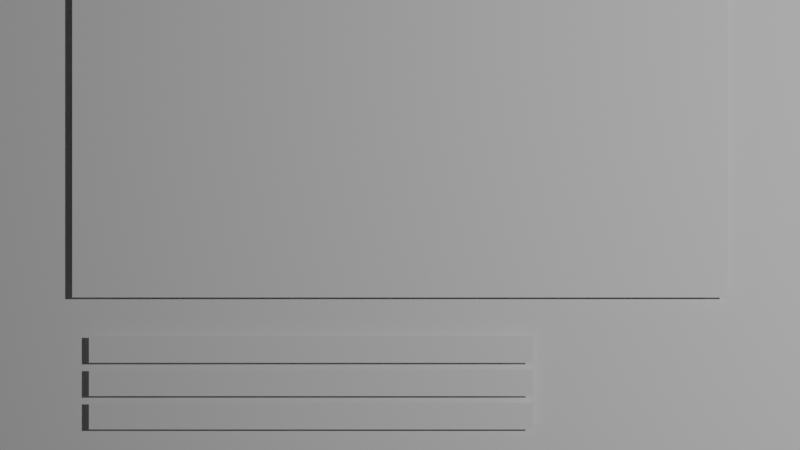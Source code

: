 # Source: VN.blend  (saved by Blender 5.0.118; exported with 4.5.12 LTS)
import bpy
from mathutils import Matrix  # noqa: F401  (used for matrix-valued properties, if any)

bpy.ops.wm.read_factory_settings(use_empty=True)
scene = bpy.context.scene
scene.name = 'Scene'

# ---- collections
col_main = bpy.data.collections.new('Main'); scene.collection.children.link(col_main)
col_lines = bpy.data.collections.new('Lines'); col_main.children.link(col_lines)

# ---- world
world_world = bpy.data.worlds.new('World'); scene.world = world_world
world_world.use_nodes = True; world_world.node_tree.nodes.clear()
_N = world_world.node_tree.nodes; _L = world_world.node_tree.links
n0 = _N.new('ShaderNodeOutputWorld'); n0.name = 'World Output'; n0.location = (200, 100)
n1 = _N.new('ShaderNodeBackground'); n1.name = 'Background'; n1.location = (-200, 100)
n1.inputs[0].default_value = (0.05088, 0.05088, 0.05088, 1.0)
_L.new(n1.outputs[0], n0.inputs[0])
n0.is_active_output = True
world_world.color = (0.05088, 0.05088, 0.05088)
world_world.sun_shadow_jitter_overblur = 0.0

# ---- cameras
cam_camera = bpy.data.cameras.new('Camera')
cam_camera.clip_end = 100.0
cam_camera.ortho_scale = 7.314

# ---- lights
light_light = bpy.data.lights.new('Light', 'POINT')
light_light.energy = 1000.0
light_light.shadow_soft_size = 0.1

# ---- meshes
me_backgroundplane = bpy.data.meshes.new('BackgroundPlane')
me_backgroundplane.from_pydata([(-1.0, -1.0, 0.0), (1.0, -1.0, 0.0), (-1.0, 1.0, 0.0), (1.0, 1.0, 0.0)], [], [(0, 1, 3, 2)])
_uv = me_backgroundplane.uv_layers.new(name='UVMap')
_uv.uv.foreach_set('vector', [0.0, 0.0, 1.0, 0.0, 1.0, 1.0, 0.0, 1.0])
_ca = me_backgroundplane.color_attributes.new('Color', 'FLOAT_COLOR', 'POINT')
_ca.data.foreach_set('color', [0.007904, 0.00818, 0.006807, 1.0, 0.007904, 0.00818, 0.006807, 1.0, 0.007904, 0.00818, 0.006807, 1.0, 0.007904, 0.00818, 0.006807, 1.0])
me_backgroundplane.update()
me_illustplane = bpy.data.meshes.new('IllustPlane')
me_illustplane.from_pydata([(-1.0, -1.0, 0.0), (1.0, -1.0, 0.0), (-1.0, 1.0, 0.0), (1.0, 1.0, 0.0)], [], [(0, 1, 3, 2)])
_uv = me_illustplane.uv_layers.new(name='UVMap')
_uv.uv.foreach_set('vector', [0.0, 0.0, 1.0, 0.0, 1.0, 1.0, 0.0, 1.0])
me_illustplane.update()
me_textplane1 = bpy.data.meshes.new('TextPlane1')
me_textplane1.from_pydata([(0.0, -2.0, 0.0), (2.0, -2.0, 0.0), (0.0, 0.0, 0.0), (2.0, 0.0, 0.0)], [], [(0, 1, 3, 2)])
_uv = me_textplane1.uv_layers.new(name='UVMap')
_uv.uv.foreach_set('vector', [0.0, 0.0, 1.0, 0.0, 1.0, 1.0, 0.0, 1.0])
me_textplane1.update()
me_textplane2 = bpy.data.meshes.new('TextPlane2')
me_textplane2.from_pydata([(0.0, -2.0, 0.0), (2.0, -2.0, 0.0), (0.0, 0.0, 0.0), (2.0, 0.0, 0.0)], [], [(0, 1, 3, 2)])
_uv = me_textplane2.uv_layers.new(name='UVMap')
_uv.uv.foreach_set('vector', [0.0, 0.0, 1.0, 0.0, 1.0, 1.0, 0.0, 1.0])
me_textplane2.update()
me_textplane3 = bpy.data.meshes.new('TextPlane3')
me_textplane3.from_pydata([(0.0, -2.0, 0.0), (2.0, -2.0, 0.0), (0.0, 0.0, 0.0), (2.0, 0.0, 0.0)], [], [(0, 1, 3, 2)])
_uv = me_textplane3.uv_layers.new(name='UVMap')
_uv.uv.foreach_set('vector', [0.0, 0.0, 1.0, 0.0, 1.0, 1.0, 0.0, 1.0])
me_textplane3.update()

# ---- objects
ob_light = bpy.data.objects.new('Light', light_light)
ob_camera = bpy.data.objects.new('Camera', cam_camera)
ob_background = bpy.data.objects.new('Background', me_backgroundplane)
ob_illust = bpy.data.objects.new('Illust', me_illustplane)
ob_textline1 = bpy.data.objects.new('TextLine1', me_textplane1)
ob_textline2 = bpy.data.objects.new('TextLine2', me_textplane2)
ob_textline3 = bpy.data.objects.new('TextLine3', me_textplane3)

# ---- transforms, parenting, visibility, modifiers, constraints
ob_light.location = (4.076, 1.005, 5.904)
ob_light.rotation_euler = (0.6503, 0.05522, 1.866)
ob_light.lock_rotations_4d = False
ob_light.empty_display_type = 'ARROWS'
ob_light.color = (0.0, 0.0, 0.0, 0.0)
ob_light.lineart.crease_threshold = 0.0
ob_camera.location = (0.0, 0.0, 5.0)
ob_camera.lock_rotations_4d = False
ob_camera.empty_display_type = 'ARROWS'
ob_camera.color = (0.0, 0.0, 0.0, 0.0)
ob_camera.display_type = 'WIRE'
ob_camera.lineart.crease_threshold = 0.0
ob_background.location = (0.0, 0.0, -0.05)
ob_background.scale = (2.2, 1.237, 1.0)
ob_illust.location = (0.0, 0.4113, 0.0)
ob_illust.scale = (1.475, 0.7375, 0.6248)
ob_textline1.location = (-1.4, -0.5, 0.0)
ob_textline1.scale = (1.0, 0.06, 0.25)
ob_textline2.location = (-1.4, -0.65, 0.0)
ob_textline2.scale = (1.0, 0.06, 0.25)
ob_textline3.location = (-1.4, -0.8, 0.0)
ob_textline3.scale = (1.0, 0.06, 0.25)

# ---- collection membership
col_main.objects.link(ob_light)
col_main.objects.link(ob_camera)
col_main.objects.link(ob_background)
col_main.objects.link(ob_illust)
col_lines.objects.link(ob_textline1)
col_lines.objects.link(ob_textline2)
col_lines.objects.link(ob_textline3)

# ---- scene / render settings (as saved in the file)
scene.camera = ob_camera
scene.frame_start = 1; scene.frame_end = 250; scene.frame_set(1)
scene.render.engine = 'BLENDER_EEVEE_NEXT'
scene.render.bake_bias = 0.0
scene.render.bake_samples = 0
scene.cycles.sampling_pattern = 'TABULATED_SOBOL'
scene.eevee.use_volume_custom_range = False
bpy.context.view_layer.update()

